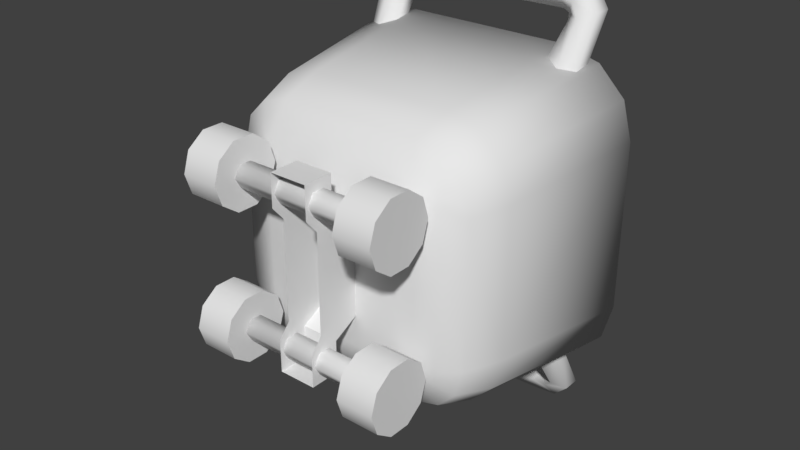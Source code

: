 # Source: Trolley.blend  (saved by Blender 2.79.0; exported with 4.5.12 LTS)
import bpy
from mathutils import Matrix  # noqa: F401  (used for matrix-valued properties, if any)

bpy.ops.wm.read_factory_settings(use_empty=True)
scene = bpy.context.scene
scene.name = 'Scene'

# ---- collections
col_collection_1 = bpy.data.collections.new('Collection 1'); scene.collection.children.link(col_collection_1)

# ---- world
world_world = bpy.data.worlds.new('World'); scene.world = world_world
world_world.color = (0.05088, 0.05088, 0.05088)
world_world.use_sun_shadow = False
world_world.sun_shadow_jitter_overblur = 0.0
world_world.cycles.sampling_method = 'MANUAL'

# ---- meshes
me_trolley_mesh = bpy.data.meshes.new('Trolley_Mesh')
me_trolley_mesh.from_pydata([(-0.5729, 1.277, 0.3587), (-0.3587, 1.277, 0.5729), (-0.5424, 1.277, 0.4723), (-0.4723, 1.277, 0.5424), (-0.3587, 1.277, -0.5729), (-0.5729, 1.277, -0.3587), (-0.4723, 1.277, -0.5424), (-0.5424, 1.277, -0.4723), (0.3587, 1.277, 0.5729), (0.5729, 1.277, 0.3587), (0.4723, 1.277, 0.5424), (0.5424, 1.277, 0.4723), (0.5729, 1.277, -0.3587), (0.3587, 1.277, -0.5729), (0.5424, 1.277, -0.4723), (0.4723, 1.277, -0.5424), (-0.3649, 0.3464, 0.3649), (-0.329, 0.5898, 0.6186), (-0.3208, 0.4177, 0.5562), (0.08477, 0.09665, -0.2835), (-0.6186, 0.5898, 0.329), (-0.5562, 0.4177, 0.3208), (0.08477, 0.2318, -0.2835), (-0.4738, 0.5898, 0.5798), (-0.4415, 0.4177, 0.5239), (0.08477, 0.09665, 0.2835), (-0.5798, 0.5898, 0.4738), (-0.5239, 0.4177, 0.4415), (-0.3649, 0.3464, -0.3649), (-0.6186, 0.5898, -0.329), (-0.5562, 0.4177, -0.3208), (0.08477, 0.3487, 0.2228), (-0.329, 0.5898, -0.6186), (-0.3208, 0.4177, -0.5562), (0.08477, 0.1487, 0.2228), (-0.5798, 0.5898, -0.4738), (-0.5239, 0.4177, -0.4415), (-0.08477, 0.3487, -0.2228), (-0.4738, 0.5898, -0.5798), (-0.4415, 0.4177, -0.5239), (0.3649, 0.3464, 0.3649), (0.6186, 0.5898, 0.329), (0.5562, 0.4177, 0.3208), (0.08477, 0.2318, 0.2835), (0.329, 0.5898, 0.6186), (0.3208, 0.4177, 0.5562), (0.08477, 0.3487, -0.2228), (0.5798, 0.5898, 0.4738), (0.5239, 0.4177, 0.4415), (0.08477, 0.1487, -0.2228), (0.4738, 0.5898, 0.5798), (0.4415, 0.4177, 0.5239), (0.3649, 0.3464, -0.3649), (0.329, 0.5898, -0.6186), (0.3208, 0.4177, -0.5562), (-0.08477, 0.1487, -0.2228), (0.6186, 0.5898, -0.329), (0.5562, 0.4177, -0.3208), (-0.08477, 0.3487, 0.2228), (0.4738, 0.5898, -0.5798), (0.4415, 0.4177, -0.5239), (-0.08477, 0.1487, 0.2228), (0.5798, 0.5898, -0.4738), (0.5239, 0.4177, -0.4415), (-0.3765, 1.277, 0.7077), (-0.5421, 1.277, 0.6633), (-0.6633, 1.277, 0.5421), (-0.7077, 1.277, 0.3765), (-0.5421, 1.277, -0.6633), (-0.3765, 1.277, -0.7077), (-0.6633, 1.277, -0.5421), (-0.7077, 1.277, -0.3765), (0.6633, 1.277, -0.5421), (0.7077, 1.277, -0.3765), (0.5421, 1.277, -0.6633), (0.3765, 1.277, -0.7077), (0.5421, 1.277, 0.6633), (0.3765, 1.277, 0.7077), (0.6633, 1.277, 0.5421), (0.7077, 1.277, 0.3765), (-0.2882, 0.5257, 0.4602), (-0.3794, 0.5257, 0.4358), (-0.4358, 0.5257, 0.3794), (-0.4602, 0.5257, 0.2882), (-0.3794, 0.5257, -0.4358), (-0.2882, 0.5257, -0.4602), (-0.4358, 0.5257, -0.3794), (-0.4602, 0.5257, -0.2882), (0.4358, 0.5257, -0.3794), (0.4602, 0.5257, -0.2882), (0.3794, 0.5257, -0.4358), (0.2882, 0.5257, -0.4602), (0.3794, 0.5257, 0.4358), (0.2882, 0.5257, 0.4602), (0.4358, 0.5257, 0.3794), (0.4602, 0.5257, 0.2882), (-0.08477, 0.2318, -0.2835), (-0.08477, 0.09665, -0.2835), (-0.08477, 0.09665, 0.2835), (-0.08477, 0.2318, 0.2835), (0.08477, 0.09665, -0.4284), (-0.08477, 0.09665, -0.4284), (-0.08477, 0.2318, -0.4284), (0.08477, 0.2318, -0.4284), (0.08477, 0.2318, 0.4284), (0.08477, 0.09665, 0.4284), (-0.08477, 0.09665, 0.4284), (-0.08477, 0.2318, 0.4284), (-0.2911, 0.2182, -0.3413), (0.2911, 0.2182, -0.3413), (0.2911, 0.2182, 0.3372), (-0.2911, 0.2182, 0.3372), (0.2911, 0.1908, 0.2897), (-0.2911, 0.1908, 0.2897), (0.2911, 0.136, 0.2897), (-0.2911, 0.136, 0.2897), (0.2911, 0.1086, 0.3372), (-0.2911, 0.1086, 0.3372), (0.2911, 0.136, 0.3846), (-0.2911, 0.136, 0.3846), (0.2911, 0.1908, 0.3846), (-0.2911, 0.1908, 0.3846), (0.2911, 0.1908, -0.3888), (-0.2911, 0.1908, -0.3888), (0.2911, 0.136, -0.3888), (-0.2911, 0.136, -0.3888), (0.2911, 0.1086, -0.3413), (-0.2911, 0.1086, -0.3413), (0.2911, 0.136, -0.2939), (-0.2911, 0.136, -0.2939), (0.2911, 0.1908, -0.2939), (-0.2911, 0.1908, -0.2939), (0.3804, 1.371, -0.8314), (0.3447, 1.429, -0.906), (0.3447, 1.389, -0.9741), (0.3804, 1.292, -0.8314), (0.3447, 1.311, -0.9741), (0.4128, 1.253, -0.8913), (0.3447, 1.271, -0.906), (0.4452, 1.292, -0.9512), (0.3447, 1.311, -0.838), (0.4452, 1.371, -0.9512), (0.3447, 1.389, -0.838), (0.4128, 1.41, -0.8913), (0.2927, 0.318, 0.3372), (0.4616, 0.318, 0.3372), (0.2927, 0.2885, 0.2463), (0.4616, 0.2885, 0.2463), (0.2927, 0.2112, 0.1901), (0.4616, 0.2112, 0.1901), (0.2927, 0.1156, 0.1901), (0.4616, 0.1156, 0.1901), (0.2927, 0.03825, 0.2463), (0.4616, 0.03825, 0.2463), (0.2927, 0.008713, 0.3372), (0.4616, 0.008713, 0.3372), (0.2927, 0.03825, 0.4281), (0.4616, 0.03825, 0.4281), (0.2927, 0.1156, 0.4842), (0.4616, 0.1156, 0.4842), (0.2927, 0.2112, 0.4842), (0.4616, 0.2112, 0.4842), (0.2927, 0.2885, 0.4281), (0.4616, 0.2885, 0.4281), (0.2911, 0.318, -0.3413), (0.4596, 0.318, -0.3413), (0.2911, 0.2885, -0.4322), (0.4596, 0.2885, -0.4322), (0.2911, 0.2112, -0.4884), (0.4596, 0.2112, -0.4884), (0.2911, 0.1156, -0.4884), (0.4596, 0.1156, -0.4884), (0.2911, 0.03825, -0.4322), (0.4596, 0.03825, -0.4322), (0.2911, 0.008713, -0.3413), (0.4596, 0.008713, -0.3413), (0.2911, 0.03825, -0.2504), (0.4596, 0.03825, -0.2504), (0.2911, 0.1156, -0.1943), (0.4596, 0.1156, -0.1943), (0.2911, 0.2112, -0.1943), (0.4596, 0.2112, -0.1943), (0.2911, 0.2885, -0.2504), (0.4596, 0.2885, -0.2504), (0.2911, 0.1634, -0.3413), (-0.2927, 0.318, -0.3372), (-0.4616, 0.318, -0.3372), (-0.2927, 0.2885, -0.2463), (-0.4616, 0.2885, -0.2463), (-0.2927, 0.2112, -0.1901), (-0.4616, 0.2112, -0.1901), (-0.2927, 0.1156, -0.1901), (-0.4616, 0.1156, -0.1901), (-0.2927, 0.03825, -0.2463), (-0.4616, 0.03825, -0.2463), (-0.2927, 0.008713, -0.3372), (-0.4616, 0.008713, -0.3372), (-0.2927, 0.03825, -0.4281), (-0.4616, 0.03825, -0.4281), (-0.2927, 0.1156, -0.4842), (-0.4616, 0.1156, -0.4842), (-0.2927, 0.2112, -0.4842), (-0.4616, 0.2112, -0.4842), (-0.2927, 0.2885, -0.4281), (-0.4616, 0.2885, -0.4281), (-0.2911, 0.318, 0.3413), (-0.4596, 0.318, 0.3413), (-0.2911, 0.2885, 0.4322), (-0.4596, 0.2885, 0.4322), (-0.2911, 0.2112, 0.4884), (-0.4596, 0.2112, 0.4884), (-0.2911, 0.1156, 0.4884), (-0.4596, 0.1156, 0.4884), (-0.2911, 0.03825, 0.4322), (-0.4596, 0.03825, 0.4322), (-0.2911, 0.008713, 0.3413), (-0.4596, 0.008713, 0.3413), (-0.2911, 0.03825, 0.2504), (-0.4596, 0.03825, 0.2504), (-0.2911, 0.1156, 0.1943), (-0.4596, 0.1156, 0.1943), (-0.2911, 0.2112, 0.1943), (-0.4596, 0.2112, 0.1943), (-0.2911, 0.2885, 0.2504), (-0.4596, 0.2885, 0.2504), (-0.2911, 0.1634, 0.3413), (0.4128, 1.253, 0.8913), (0.3447, 1.311, 0.9741), (-2.98e-08, 1.416, -0.906), (0.3804, 1.292, 0.8314), (0.3447, 1.389, 0.9741), (0.3447, 1.429, 0.906), (0.402, 1.332, -0.8134), (0.402, 1.254, -0.8134), (0.4655, 1.214, -0.8381), (0.5289, 1.254, -0.8628), (0.5289, 1.332, -0.8628), (0.4655, 1.372, -0.8381), (0.3817, 1.229, -0.6897), (0.3817, 1.15, -0.6826), (0.4476, 1.113, -0.6619), (0.5134, 1.154, -0.6481), (0.5134, 1.232, -0.6552), (0.4476, 1.269, -0.676), (-0.3804, 1.371, -0.8314), (-0.3447, 1.429, -0.906), (-0.3447, 1.389, -0.9741), (-0.3804, 1.292, -0.8314), (-0.3447, 1.311, -0.9741), (-0.4128, 1.253, -0.8913), (-0.3447, 1.271, -0.906), (-0.4452, 1.292, -0.9512), (-0.3447, 1.311, -0.838), (-0.4452, 1.371, -0.9512), (-0.3447, 1.389, -0.838), (-0.4128, 1.41, -0.8913), (-6.582e-17, 1.259, -0.906), (-2.98e-08, 1.377, -0.9741), (0.3804, 1.371, 0.8314), (-2.98e-08, 1.298, -0.9741), (-8.967e-17, 1.298, -0.838), (-1.071e-16, 1.377, -0.838), (-0.402, 1.332, -0.8134), (-0.402, 1.254, -0.8134), (-0.4655, 1.214, -0.8381), (-0.5289, 1.254, -0.8628), (-0.5289, 1.332, -0.8628), (-0.4655, 1.372, -0.8381), (-0.3817, 1.229, -0.6897), (-0.3817, 1.15, -0.6826), (-0.4476, 1.113, -0.6619), (-0.5134, 1.154, -0.6481), (-0.5134, 1.232, -0.6552), (-0.4476, 1.269, -0.676), (0.3447, 1.271, 0.906), (0.4452, 1.292, 0.9512), (0.3447, 1.311, 0.838), (0.4452, 1.371, 0.9512), (0.3447, 1.389, 0.838), (0.4128, 1.41, 0.8913), (-2.98e-08, 1.416, 0.906), (0.402, 1.332, 0.8134), (0.402, 1.254, 0.8134), (0.4655, 1.214, 0.8381), (0.5289, 1.254, 0.8628), (0.5289, 1.332, 0.8628), (0.4655, 1.372, 0.8381), (0.3817, 1.229, 0.6897), (0.3817, 1.15, 0.6826), (0.4476, 1.113, 0.6619), (0.5134, 1.154, 0.6481), (0.5134, 1.232, 0.6552), (0.4476, 1.269, 0.676), (-0.3804, 1.371, 0.8314), (-0.3447, 1.429, 0.906), (-0.3447, 1.389, 0.9741), (-0.3804, 1.292, 0.8314), (-0.3447, 1.311, 0.9741), (-0.4128, 1.253, 0.8913), (-0.3447, 1.271, 0.906), (-0.4452, 1.292, 0.9512), (-0.3447, 1.311, 0.838), (-0.4452, 1.371, 0.9512), (-0.3447, 1.389, 0.838), (-0.4128, 1.41, 0.8913), (-4.682e-16, 1.259, 0.906), (-2.98e-08, 1.377, 0.9741), (-2.98e-08, 1.298, 0.9741), (-4.618e-16, 1.298, 0.838), (-4.793e-16, 1.377, 0.838), (-0.402, 1.332, 0.8134), (-0.402, 1.254, 0.8134), (-0.4655, 1.214, 0.8381), (-0.5289, 1.254, 0.8628), (-0.5289, 1.332, 0.8628), (-0.4655, 1.372, 0.8381), (-0.3817, 1.229, 0.6897), (-0.3817, 1.15, 0.6826), (-0.4476, 1.113, 0.6619), (-0.5134, 1.154, 0.6481), (-0.5134, 1.232, 0.6552), (-0.4476, 1.269, 0.676)], [], [(26, 66, 67, 20), (77, 44, 50, 76), (8, 10, 92, 93), (23, 65, 66, 26), (68, 38, 35, 70), (44, 77, 64, 17), (70, 35, 29, 71), (20, 67, 71, 29), (32, 69, 75, 53), (78, 47, 41, 79), (69, 32, 38, 68), (72, 62, 59, 74), (73, 56, 62, 72), (76, 50, 47, 78), (74, 59, 53, 75), (56, 73, 79, 41), (17, 64, 65, 23), (16, 18, 24), (24, 18, 17, 23), (16, 24, 27), (27, 24, 23, 26), (16, 27, 21), (21, 27, 26, 20), (28, 39, 33), (33, 39, 38, 32), (28, 36, 39), (39, 36, 35, 38), (28, 30, 36), (36, 30, 29, 35), (52, 63, 57), (57, 63, 62, 56), (52, 60, 63), (63, 60, 59, 62), (52, 54, 60), (60, 54, 53, 59), (40, 51, 45), (45, 51, 50, 44), (40, 48, 51), (51, 48, 47, 50), (40, 42, 48), (48, 42, 41, 47), (20, 29, 30, 21), (21, 30, 28, 16), (32, 53, 54, 33), (33, 54, 52, 28), (56, 41, 42, 57), (57, 42, 40, 52), (44, 17, 18, 45), (45, 18, 16, 40), (16, 28, 52, 40), (1, 3, 65, 64), (3, 2, 66, 65), (2, 0, 67, 66), (6, 4, 69, 68), (7, 6, 68, 70), (5, 7, 70, 71), (14, 12, 73, 72), (15, 14, 72, 74), (13, 15, 74, 75), (10, 8, 77, 76), (11, 10, 76, 78), (9, 11, 78, 79), (0, 5, 71, 67), (8, 1, 64, 77), (12, 9, 79, 73), (4, 13, 75, 69), (80, 83, 82, 81), (0, 2, 82, 83), (10, 11, 94, 92), (4, 6, 84, 85), (11, 9, 95, 94), (6, 7, 86, 84), (5, 0, 83, 87), (7, 5, 87, 86), (1, 8, 93, 80), (12, 14, 88, 89), (9, 12, 89, 95), (14, 15, 90, 88), (3, 1, 80, 81), (13, 4, 85, 91), (15, 13, 91, 90), (2, 3, 81, 82), (61, 58, 37, 55), (37, 46, 22, 96), (49, 46, 31, 34), (58, 61, 98, 99), (99, 98, 106, 107), (46, 49, 19, 22), (31, 58, 99, 43), (55, 37, 96, 97), (34, 31, 43, 25), (101, 102, 103, 100), (105, 104, 107, 106), (22, 19, 100, 103), (25, 43, 104, 105), (43, 99, 107, 104), (96, 22, 103, 102), (97, 96, 102, 101), (134, 133, 143, 141), (123, 125, 127, 129, 131, 108), (110, 112, 113, 111), (142, 140, 135, 132), (126, 128, 129, 127), (112, 114, 115, 113), (124, 126, 127, 125), (114, 116, 117, 115), (130, 109, 108, 131), (122, 124, 125, 123), (116, 118, 119, 117), (113, 115, 117, 119, 121, 111), (109, 122, 123, 108), (118, 120, 121, 119), (140, 138, 137, 135), (128, 130, 131, 129), (120, 110, 111, 121), (133, 142, 132, 143), (233, 234, 240, 239), (136, 134, 141, 139), (138, 136, 139, 137), (139, 141, 236, 235), (144, 145, 147, 146), (146, 147, 149, 148), (148, 149, 151, 150), (150, 151, 153, 152), (152, 153, 155, 154), (154, 155, 157, 156), (156, 157, 159, 158), (158, 159, 161, 160), (147, 145, 163, 161, 159, 157, 155, 153, 151, 149), (160, 161, 163, 162), (162, 163, 145, 144), (144, 146, 148, 150, 152, 154, 156, 158, 160, 162), (164, 165, 167, 166), (166, 167, 169, 168), (168, 169, 171, 170), (170, 171, 173, 172), (172, 173, 175, 174), (174, 175, 177, 176), (176, 177, 179, 178), (178, 179, 181, 180), (167, 165, 183, 181, 179, 177, 175, 173, 171, 169), (180, 181, 183, 182), (182, 183, 165, 164), (184, 172, 174, 176), (182, 184, 176, 178, 180), (164, 166, 184, 182), (166, 168, 170, 172, 184), (185, 186, 188, 187), (187, 188, 190, 189), (189, 190, 192, 191), (191, 192, 194, 193), (193, 194, 196, 195), (195, 196, 198, 197), (197, 198, 200, 199), (199, 200, 202, 201), (188, 186, 204, 202, 200, 198, 196, 194, 192, 190), (201, 202, 204, 203), (203, 204, 186, 185), (185, 187, 189, 191, 193, 195, 197, 199, 201, 203), (205, 206, 208, 207), (207, 208, 210, 209), (209, 210, 212, 211), (211, 212, 214, 213), (213, 214, 216, 215), (215, 216, 218, 217), (217, 218, 220, 219), (219, 220, 222, 221), (208, 206, 224, 222, 220, 218, 216, 214, 212, 210), (221, 222, 224, 223), (223, 224, 206, 205), (225, 213, 215, 217), (223, 225, 217, 219, 221), (205, 207, 225, 223), (207, 209, 211, 213, 225), (87, 85, 84, 86), (89, 88, 90, 91), (95, 89, 91, 85, 87, 83, 80, 93), (94, 95, 93, 92), (140, 142, 261, 260), (133, 134, 257, 228), (134, 136, 259, 257), (142, 133, 228, 261), (136, 138, 256, 259), (138, 140, 260, 256), (132, 135, 233, 232), (141, 143, 237, 236), (137, 139, 235, 234), (135, 137, 234, 233), (143, 132, 232, 237), (237, 232, 238, 243), (234, 235, 241, 240), (235, 236, 242, 241), (236, 237, 243, 242), (232, 233, 239, 238), (246, 253, 255, 245), (254, 244, 247, 252), (252, 247, 249, 250), (245, 255, 244, 254), (263, 269, 270, 264), (248, 251, 253, 246), (250, 249, 251, 248), (251, 265, 266, 253), (252, 260, 261, 254), (245, 228, 257, 246), (246, 257, 259, 248), (254, 261, 228, 245), (248, 259, 256, 250), (250, 256, 260, 252), (244, 262, 263, 247), (253, 266, 267, 255), (249, 264, 265, 251), (247, 263, 264, 249), (255, 267, 262, 244), (267, 273, 268, 262), (264, 270, 271, 265), (265, 271, 272, 266), (266, 272, 273, 267), (262, 268, 269, 263), (230, 277, 279, 231), (278, 258, 229, 276), (276, 229, 226, 274), (231, 279, 258, 278), (282, 288, 289, 283), (227, 275, 277, 230), (274, 226, 275, 227), (275, 284, 285, 277), (276, 308, 309, 278), (231, 280, 306, 230), (230, 306, 307, 227), (278, 309, 280, 231), (227, 307, 305, 274), (274, 305, 308, 276), (258, 281, 282, 229), (277, 285, 286, 279), (226, 283, 284, 275), (229, 282, 283, 226), (279, 286, 281, 258), (286, 292, 287, 281), (283, 289, 290, 284), (284, 290, 291, 285), (285, 291, 292, 286), (281, 287, 288, 282), (295, 294, 304, 302), (303, 301, 296, 293), (301, 299, 298, 296), (294, 303, 293, 304), (311, 312, 318, 317), (297, 295, 302, 300), (299, 297, 300, 298), (300, 302, 314, 313), (301, 303, 309, 308), (294, 295, 306, 280), (295, 297, 307, 306), (303, 294, 280, 309), (297, 299, 305, 307), (299, 301, 308, 305), (293, 296, 311, 310), (302, 304, 315, 314), (298, 300, 313, 312), (296, 298, 312, 311), (304, 293, 310, 315), (315, 310, 316, 321), (312, 313, 319, 318), (313, 314, 320, 319), (314, 315, 321, 320), (310, 311, 317, 316)])
me_trolley_mesh.polygons.foreach_set('use_smooth', [1, 1, 1, 1, 1, 1, 1, 1, 1, 1, 1, 1, 1, 1, 1, 1, 1, 1, 1, 1, 1, 1, 1, 1, 1, 1, 1, 1, 1, 1, 1, 1, 1, 1, 1, 1, 1, 1, 1, 1, 1, 1, 1, 1, 1, 1, 1, 1, 1, 1, 1, 1, 1, 1, 1, 1, 1, 1, 1, 1, 1, 1, 1, 1, 1, 1, 1, 1, 1, 1, 1, 1, 1, 1, 1, 1, 1, 1, 1, 1, 1, 1, 0, 0, 0, 0, 0, 0, 0, 0, 0, 0, 0, 0, 0, 0, 0, 0, 1, 1, 1, 1, 1, 1, 1, 1, 1, 1, 1, 1, 1, 1, 1, 1, 1, 1, 1, 1, 1, 1, 1, 1, 1, 1, 1, 1, 1, 1, 0, 1, 1, 0, 1, 1, 1, 1, 1, 1, 1, 1, 0, 1, 1, 0, 0, 0, 0, 1, 1, 1, 1, 1, 1, 1, 1, 0, 1, 1, 0, 1, 1, 1, 1, 1, 1, 1, 1, 0, 1, 1, 0, 0, 0, 0, 1, 1, 1, 1, 1, 1, 1, 1, 1, 1, 1, 1, 1, 1, 1, 1, 1, 1, 1, 1, 1, 1, 1, 1, 1, 1, 1, 1, 1, 1, 1, 1, 1, 1, 1, 1, 1, 1, 1, 1, 1, 1, 1, 1, 1, 1, 1, 1, 1, 1, 1, 1, 1, 1, 1, 1, 1, 1, 1, 1, 1, 1, 1, 1, 1, 1, 1, 1, 1, 1, 1, 1, 1, 1, 1, 1, 1, 1, 1, 1, 1, 1, 1, 1, 1, 1, 1, 1, 1, 1, 1, 1])
_k = set([(0, 2), (0, 5), (1, 3), (1, 8), (2, 3), (4, 6), (4, 13), (5, 7), (6, 7), (8, 10), (9, 11), (9, 12), (10, 11), (12, 14), (13, 15), (14, 15)])
me_trolley_mesh.attributes.new('sharp_edge', 'BOOLEAN', 'EDGE').data.foreach_set('value', [ (min(e.vertices), max(e.vertices)) in _k for e in me_trolley_mesh.edges])
me_trolley_mesh.use_remesh_preserve_volume = False
me_trolley_mesh.use_remesh_preserve_attributes = False
me_trolley_mesh.use_mirror_vertex_groups = False
me_trolley_mesh.update()

# ---- objects
ob_trolley = bpy.data.objects.new('Trolley', me_trolley_mesh)

# ---- transforms, parenting, visibility, modifiers, constraints
ob_trolley.location = (0.0, 0.0, 0.0)
ob_trolley.lineart.crease_threshold = 0.0
_m = ob_trolley.modifiers.new('EdgeSplit', 'EDGE_SPLIT')
_m.use_edge_angle = False

# ---- collection membership
col_collection_1.objects.link(ob_trolley)

# ---- scene / render settings (as saved in the file)
scene.frame_start = 1; scene.frame_end = 250; scene.frame_set(1)
scene.render.engine = 'CYCLES'
scene.render.resolution_percentage = 50
scene.render.dither_intensity = 0.0
scene.cycles.use_denoising = False
scene.cycles.samples = 128
scene.cycles.sampling_pattern = 'TABULATED_SOBOL'
scene.cycles.use_adaptive_sampling = False
scene.cycles.use_light_tree = False
scene.cycles.blur_glossy = 0.0
scene.cycles.sample_clamp_indirect = 0.0
scene.view_settings.view_transform = 'Standard'
bpy.context.view_layer.update()

# ---- added for rendering (the .blend has no active camera and no usable light): camera, sun
cam_auto = bpy.data.cameras.new('AutoCamera')
cam_auto.lens = 50.0
cam_auto.sensor_width = 36.0
cam_auto.clip_end = 1000.0
ob_auto_camera = bpy.data.objects.new('AutoCamera', cam_auto)
scene.collection.objects.link(ob_auto_camera)
ob_auto_camera.location = (2.5865, -2.38515, 2.0692)
ob_auto_camera.rotation_euler = (1.09748, -7.21219e-08, 0.694738)
scene.camera = ob_auto_camera
light_auto_sun = bpy.data.lights.new('AutoSun', 'SUN')
light_auto_sun.energy = 3.0
light_auto_sun.angle = 0.0523599
ob_auto_sun = bpy.data.objects.new('AutoSun', light_auto_sun)
scene.collection.objects.link(ob_auto_sun)
ob_auto_sun.rotation_euler = (0.872665, 0.174533, 0.523599)
bpy.context.view_layer.update()
